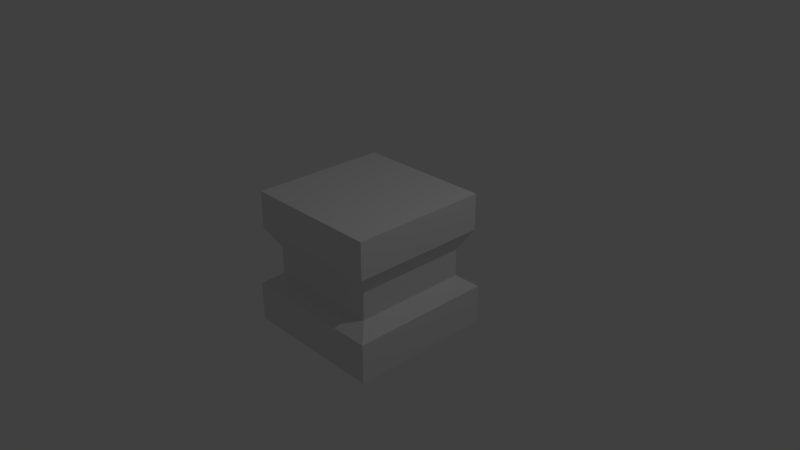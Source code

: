 # Source: Fabricator.blend  (saved by Blender 2.79.0; exported with 4.5.12 LTS)
import bpy
from mathutils import Matrix  # noqa: F401  (used for matrix-valued properties, if any)

bpy.ops.wm.read_factory_settings(use_empty=True)
scene = bpy.context.scene
scene.name = 'Scene'

# ---- collections
col_collection_1 = bpy.data.collections.new('Collection 1'); scene.collection.children.link(col_collection_1)

# ---- materials (node trees are filled in below, after node groups)
mat_material = bpy.data.materials.new('Material')
mat_material.alpha_threshold = 0.0
mat_material.use_transparent_shadow = False
mat_material.roughness = 0.5
mat_material.line_color = (0.0, 0.0, 0.0, 1.0)

# ---- material node trees

# ---- world
world_world = bpy.data.worlds.new('World'); scene.world = world_world
world_world.color = (0.05088, 0.05088, 0.05088)
world_world.use_sun_shadow = False
world_world.sun_shadow_jitter_overblur = 0.0
world_world.cycles.sampling_method = 'MANUAL'

# ---- cameras
cam_camera = bpy.data.cameras.new('Camera')
cam_camera.clip_end = 100.0
cam_camera.lens = 35.0
cam_camera.sensor_width = 32.0
cam_camera.sensor_height = 18.0
cam_camera.ortho_scale = 7.314
cam_camera.dof.focus_distance = 0.0
cam_camera.dof.aperture_fstop = 128.0

# ---- lights
light_lamp = bpy.data.lights.new('Lamp', 'POINT')
light_lamp.transmission_factor = 0.0
light_lamp.cutoff_distance = 30.0
light_lamp.energy = 100.0
light_lamp.shadow_buffer_clip_start = 1.001
light_lamp.shadow_soft_size = 0.1
light_lamp.shadow_maximum_resolution = 0.006
light_lamp.use_absolute_resolution = True

# ---- meshes
me_cube = bpy.data.meshes.new('Cube')
me_cube.from_pydata([(1.0, 1.0, -1.0), (1.0, -1.0, -1.0), (-1.0, -1.0, -1.0), (-1.0, 1.0, -1.0), (1.0, 1.0, -0.4555), (1.0, -1.0, -0.4555), (-1.0, -1.0, -0.4555), (-1.0, 1.0, -0.4555), (0.7889, 0.7889, -0.2991), (0.7889, -0.7889, -0.2991), (-0.7889, -0.7889, -0.2991), (-0.7889, 0.7889, -0.2991), (0.7889, 0.7889, 0.08002), (0.7889, -0.7889, 0.08002), (-0.7889, -0.7889, 0.08002), (-0.7889, 0.7889, 0.08002), (0.9467, 0.9467, 0.3651), (0.9467, -0.9467, 0.3651), (-0.9467, -0.9467, 0.3651), (-0.9467, 0.9467, 0.3651), (0.9467, 0.9467, 0.8651), (0.9467, -0.9467, 0.8651), (-0.9467, -0.9467, 0.8651), (-0.9467, 0.9467, 0.8651)], [], [(0, 1, 2, 3), (7, 6, 10, 11), (0, 4, 5, 1), (1, 5, 6, 2), (2, 6, 7, 3), (4, 0, 3, 7), (8, 11, 15, 12), (4, 7, 11, 8), (6, 5, 9, 10), (5, 4, 8, 9), (14, 13, 17, 18), (10, 9, 13, 14), (9, 8, 12, 13), (11, 10, 14, 15), (19, 18, 22, 23), (13, 12, 16, 17), (15, 14, 18, 19), (12, 15, 19, 16), (20, 23, 22, 21), (16, 19, 23, 20), (18, 17, 21, 22), (17, 16, 20, 21)])
me_cube.materials.append(mat_material)
me_cube.use_remesh_preserve_volume = False
me_cube.use_remesh_preserve_attributes = False
me_cube.use_mirror_vertex_groups = False
me_cube.update()

# ---- objects
ob_cube = bpy.data.objects.new('Cube', me_cube)
ob_lamp = bpy.data.objects.new('Lamp', light_lamp)
ob_camera = bpy.data.objects.new('Camera', cam_camera)

# ---- transforms, parenting, visibility, modifiers, constraints
ob_cube.location = (0.0, 0.0, 0.0)
ob_cube.lock_rotations_4d = False
ob_cube.empty_display_type = 'ARROWS'
ob_cube.lineart.crease_threshold = 0.0
ob_lamp.location = (4.076, 1.005, 5.904)
ob_lamp.rotation_euler = (0.6503, 0.05522, 1.866)
ob_lamp.lock_rotations_4d = False
ob_lamp.empty_display_type = 'ARROWS'
ob_lamp.color = (0.0, 0.0, 0.0, 0.0)
ob_lamp.lineart.crease_threshold = 0.0
ob_camera.location = (7.481, -6.508, 5.344)
ob_camera.rotation_euler = (1.109, 0.0, 0.8149)
ob_camera.lock_rotations_4d = False
ob_camera.empty_display_type = 'ARROWS'
ob_camera.color = (0.0, 0.0, 0.0, 0.0)
ob_camera.display_type = 'WIRE'
ob_camera.lineart.crease_threshold = 0.0

# ---- collection membership
col_collection_1.objects.link(ob_cube)
col_collection_1.objects.link(ob_lamp)
col_collection_1.objects.link(ob_camera)

# ---- scene / render settings (as saved in the file)
scene.camera = ob_camera
scene.frame_start = 1; scene.frame_end = 250; scene.frame_set(1)
scene.render.engine = 'BLENDER_EEVEE_NEXT'
scene.render.resolution_percentage = 50
scene.render.dither_intensity = 0.0
scene.cycles.use_denoising = False
scene.cycles.samples = 128
scene.cycles.sampling_pattern = 'TABULATED_SOBOL'
scene.cycles.use_adaptive_sampling = False
scene.cycles.use_light_tree = False
scene.cycles.blur_glossy = 0.0
scene.cycles.sample_clamp_indirect = 0.0
scene.view_settings.view_transform = 'Standard'
bpy.context.view_layer.update()
